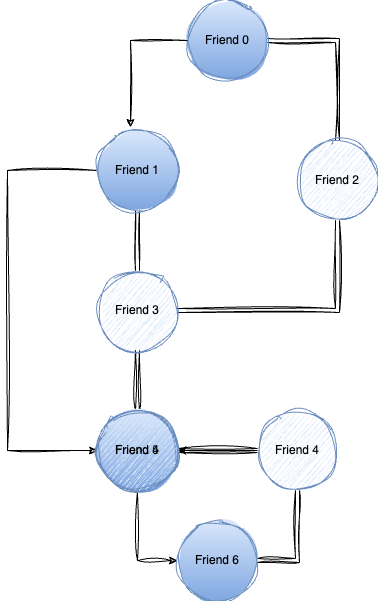

The diagram above was exported from draw.io. Its source (the exported page's mxGraphModel, read from the mxfile embedded in the PNG):
<mxGraphModel dx="1434" dy="795" grid="1" gridSize="10" guides="1" tooltips="1" connect="1" arrows="1" fold="1" page="1" pageScale="1" pageWidth="827" pageHeight="1169" math="0" shadow="0">
  <root>
    <mxCell id="0" />
    <mxCell id="1" parent="0" />
    <mxCell id="-KVpbqV_6j6pDBlyoO6x-1" style="edgeStyle=orthogonalEdgeStyle;rounded=0;orthogonalLoop=1;jettySize=auto;html=1;shape=link;fillColor=#dae8fc;strokeColor=#000000;sketch=1;curveFitting=1;jiggle=2;" edge="1" parent="1" source="-KVpbqV_6j6pDBlyoO6x-2" target="-KVpbqV_6j6pDBlyoO6x-5">
      <mxGeometry relative="1" as="geometry" />
    </mxCell>
    <mxCell id="-KVpbqV_6j6pDBlyoO6x-2" value="Friend 0" style="ellipse;whiteSpace=wrap;html=1;aspect=fixed;fillColor=#dae8fc;strokeColor=#6c8ebf;sketch=1;curveFitting=1;jiggle=2;gradientColor=#7ea6e0;" vertex="1" parent="1">
      <mxGeometry x="409" y="110" width="80" height="80" as="geometry" />
    </mxCell>
    <mxCell id="wYnWo1gqb7J1AZUGOPvn-1" style="edgeStyle=orthogonalEdgeStyle;rounded=0;orthogonalLoop=1;jettySize=auto;html=1;entryX=0.5;entryY=0;entryDx=0;entryDy=0;shape=link;sketch=1;curveFitting=1;jiggle=2;" edge="1" parent="1" source="-KVpbqV_6j6pDBlyoO6x-4" target="-KVpbqV_6j6pDBlyoO6x-7">
      <mxGeometry relative="1" as="geometry" />
    </mxCell>
    <mxCell id="wYnWo1gqb7J1AZUGOPvn-3" style="edgeStyle=orthogonalEdgeStyle;rounded=0;orthogonalLoop=1;jettySize=auto;html=1;sketch=1;curveFitting=1;jiggle=2;" edge="1" parent="1" source="-KVpbqV_6j6pDBlyoO6x-4" target="-KVpbqV_6j6pDBlyoO6x-11">
      <mxGeometry relative="1" as="geometry">
        <Array as="points">
          <mxPoint x="229" y="280" />
          <mxPoint x="229" y="560" />
        </Array>
      </mxGeometry>
    </mxCell>
    <mxCell id="-KVpbqV_6j6pDBlyoO6x-4" value="Friend 1" style="ellipse;whiteSpace=wrap;html=1;aspect=fixed;fillColor=#dae8fc;strokeColor=#6c8ebf;sketch=1;curveFitting=1;jiggle=2;gradientColor=#7ea6e0;" vertex="1" parent="1">
      <mxGeometry x="319" y="240" width="80" height="80" as="geometry" />
    </mxCell>
    <mxCell id="wYnWo1gqb7J1AZUGOPvn-6" style="edgeStyle=orthogonalEdgeStyle;rounded=0;orthogonalLoop=1;jettySize=auto;html=1;entryX=1;entryY=0.5;entryDx=0;entryDy=0;sketch=1;curveFitting=1;jiggle=2;shape=link;" edge="1" parent="1" source="-KVpbqV_6j6pDBlyoO6x-5" target="-KVpbqV_6j6pDBlyoO6x-7">
      <mxGeometry relative="1" as="geometry">
        <Array as="points">
          <mxPoint x="559" y="420" />
        </Array>
      </mxGeometry>
    </mxCell>
    <mxCell id="-KVpbqV_6j6pDBlyoO6x-5" value="Friend 2" style="ellipse;whiteSpace=wrap;html=1;aspect=fixed;fillColor=#dae8fc;strokeColor=#6c8ebf;sketch=1;curveFitting=1;jiggle=2;" vertex="1" parent="1">
      <mxGeometry x="519" y="250" width="80" height="80" as="geometry" />
    </mxCell>
    <mxCell id="wYnWo1gqb7J1AZUGOPvn-4" style="edgeStyle=orthogonalEdgeStyle;rounded=0;orthogonalLoop=1;jettySize=auto;html=1;entryX=0.5;entryY=0;entryDx=0;entryDy=0;sketch=1;curveFitting=1;jiggle=2;shape=link;" edge="1" parent="1" source="-KVpbqV_6j6pDBlyoO6x-7" target="-KVpbqV_6j6pDBlyoO6x-11">
      <mxGeometry relative="1" as="geometry" />
    </mxCell>
    <mxCell id="-KVpbqV_6j6pDBlyoO6x-7" value="Friend 3" style="ellipse;whiteSpace=wrap;html=1;aspect=fixed;fillColor=#dae8fc;strokeColor=#6c8ebf;sketch=1;curveFitting=1;jiggle=2;" vertex="1" parent="1">
      <mxGeometry x="319" y="380" width="80" height="80" as="geometry" />
    </mxCell>
    <mxCell id="wYnWo1gqb7J1AZUGOPvn-10" style="edgeStyle=orthogonalEdgeStyle;rounded=0;orthogonalLoop=1;jettySize=auto;html=1;entryX=1;entryY=0.5;entryDx=0;entryDy=0;sketch=1;curveFitting=1;jiggle=2;shape=link;" edge="1" parent="1" source="-KVpbqV_6j6pDBlyoO6x-9" target="-KVpbqV_6j6pDBlyoO6x-12">
      <mxGeometry relative="1" as="geometry" />
    </mxCell>
    <mxCell id="wYnWo1gqb7J1AZUGOPvn-12" value="" style="edgeStyle=orthogonalEdgeStyle;rounded=0;orthogonalLoop=1;jettySize=auto;html=1;" edge="1" parent="1" source="-KVpbqV_6j6pDBlyoO6x-9" target="wYnWo1gqb7J1AZUGOPvn-11">
      <mxGeometry relative="1" as="geometry" />
    </mxCell>
    <mxCell id="-KVpbqV_6j6pDBlyoO6x-9" value="Friend 4" style="ellipse;whiteSpace=wrap;html=1;aspect=fixed;fillColor=#dae8fc;strokeColor=#6c8ebf;sketch=1;curveFitting=1;jiggle=2;" vertex="1" parent="1">
      <mxGeometry x="479" y="520" width="80" height="80" as="geometry" />
    </mxCell>
    <mxCell id="wYnWo1gqb7J1AZUGOPvn-7" style="edgeStyle=orthogonalEdgeStyle;rounded=0;orthogonalLoop=1;jettySize=auto;html=1;sketch=1;curveFitting=1;jiggle=2;shape=link;" edge="1" parent="1" source="-KVpbqV_6j6pDBlyoO6x-11" target="-KVpbqV_6j6pDBlyoO6x-9">
      <mxGeometry relative="1" as="geometry" />
    </mxCell>
    <mxCell id="wYnWo1gqb7J1AZUGOPvn-9" style="edgeStyle=orthogonalEdgeStyle;rounded=0;orthogonalLoop=1;jettySize=auto;html=1;entryX=0;entryY=0.5;entryDx=0;entryDy=0;sketch=1;curveFitting=1;jiggle=2;" edge="1" parent="1" source="-KVpbqV_6j6pDBlyoO6x-11" target="-KVpbqV_6j6pDBlyoO6x-12">
      <mxGeometry relative="1" as="geometry" />
    </mxCell>
    <mxCell id="-KVpbqV_6j6pDBlyoO6x-11" value="Friend 5" style="ellipse;whiteSpace=wrap;html=1;aspect=fixed;fillColor=#dae8fc;strokeColor=#6c8ebf;sketch=1;curveFitting=1;jiggle=2;gradientColor=#7ea6e0;" vertex="1" parent="1">
      <mxGeometry x="319" y="520" width="80" height="80" as="geometry" />
    </mxCell>
    <mxCell id="-KVpbqV_6j6pDBlyoO6x-12" value="Friend 6" style="ellipse;whiteSpace=wrap;html=1;aspect=fixed;fillColor=#dae8fc;strokeColor=#6c8ebf;sketch=1;curveFitting=1;jiggle=2;gradientColor=#7ea6e0;" vertex="1" parent="1">
      <mxGeometry x="399" y="630" width="80" height="80" as="geometry" />
    </mxCell>
    <mxCell id="-KVpbqV_6j6pDBlyoO6x-13" style="edgeStyle=orthogonalEdgeStyle;rounded=0;orthogonalLoop=1;jettySize=auto;html=1;entryX=0.413;entryY=-0.037;entryDx=0;entryDy=0;entryPerimeter=0;fillColor=#dae8fc;strokeColor=default;sketch=1;curveFitting=1;jiggle=2;" edge="1" parent="1" source="-KVpbqV_6j6pDBlyoO6x-2" target="-KVpbqV_6j6pDBlyoO6x-4">
      <mxGeometry relative="1" as="geometry" />
    </mxCell>
    <mxCell id="wYnWo1gqb7J1AZUGOPvn-11" value="Friend 4" style="ellipse;whiteSpace=wrap;html=1;aspect=fixed;fillColor=#dae8fc;strokeColor=#6c8ebf;sketch=1;curveFitting=1;jiggle=2;" vertex="1" parent="1">
      <mxGeometry x="319" y="520" width="80" height="80" as="geometry" />
    </mxCell>
  </root>
</mxGraphModel>